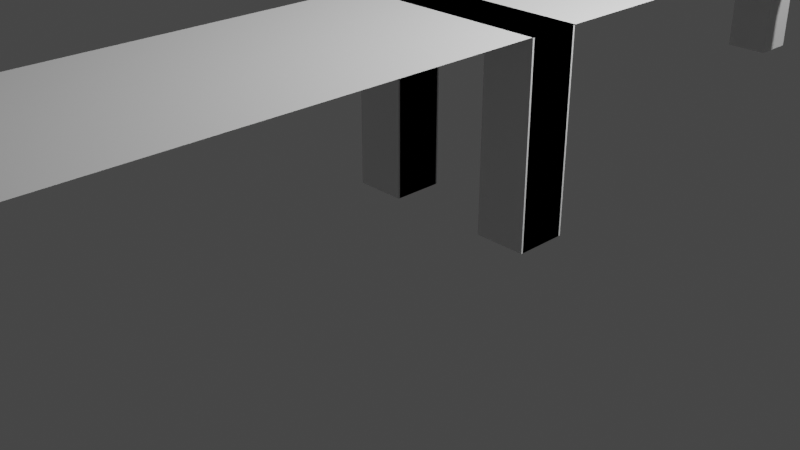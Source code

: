 # Source: untitled.blend  (saved by Blender 3.4.6; exported with 4.5.12 LTS)
import bpy
from mathutils import Matrix  # noqa: F401  (used for matrix-valued properties, if any)

bpy.ops.wm.read_factory_settings(use_empty=True)
scene = bpy.context.scene
scene.name = 'Scene'

# ---- collections
col_collection = bpy.data.collections.new('Collection'); scene.collection.children.link(col_collection)

# ---- world
world_world = bpy.data.worlds.new('World'); scene.world = world_world
world_world.use_nodes = True; world_world.node_tree.nodes.clear()
_N = world_world.node_tree.nodes; _L = world_world.node_tree.links
n0 = _N.new('ShaderNodeOutputWorld'); n0.name = 'World Output'; n0.location = (300, 300)
n1 = _N.new('ShaderNodeBackground'); n1.name = 'Background'; n1.location = (10, 300)
n1.inputs[0].default_value = (0.05088, 0.05088, 0.05088, 1.0)
_L.new(n1.outputs[0], n0.inputs[0])
n0.is_active_output = True
world_world.color = (0.05088, 0.05088, 0.05088)
world_world.use_sun_shadow = False
world_world.sun_shadow_jitter_overblur = 0.0

# ---- cameras
cam_camera = bpy.data.cameras.new('Camera')
cam_camera.clip_end = 100.0
cam_camera.ortho_scale = 7.314

# ---- lights
light_light = bpy.data.lights.new('Light', 'POINT')
light_light.transmission_factor = 0.0
light_light.energy = 1000.0
light_light.shadow_soft_size = 0.1
light_light.shadow_maximum_resolution = 0.006
light_light.use_absolute_resolution = True
light_light_001 = bpy.data.lights.new('Light.001', 'POINT')
light_light_001.transmission_factor = 0.0
light_light_001.energy = 1000.0
light_light_001.shadow_soft_size = 0.1
light_light_001.shadow_maximum_resolution = 0.006
light_light_001.use_absolute_resolution = True

# ---- meshes
me_cube_001 = bpy.data.meshes.new('Cube.001')
me_cube_001.from_pydata([(-1.0, -1.0, -1.0), (-1.0, -1.0, 1.0), (-1.0, 1.0, -1.0), (-1.0, 1.0, 1.0), (1.0, -1.0, -1.0), (1.0, -1.0, 1.0), (1.0, 1.0, -1.0), (1.0, 1.0, 1.0)], [], [(0, 1, 3, 2), (2, 3, 7, 6), (6, 7, 5, 4), (4, 5, 1, 0), (2, 6, 4, 0), (7, 3, 1, 5)])
_uv = me_cube_001.uv_layers.new(name='UVMap')
_uv.uv.foreach_set('vector', [0.375, 0.0, 0.625, 0.0, 0.625, 0.25, 0.375, 0.25, 0.375, 0.25, 0.625, 0.25, 0.625, 0.5, 0.375, 0.5, 0.375, 0.5, 0.625, 0.5, 0.625, 0.75, 0.375, 0.75, 0.375, 0.75, 0.625, 0.75, 0.625, 1.0, 0.375, 1.0, 0.125, 0.5, 0.375, 0.5, 0.375, 0.75, 0.125, 0.75, 0.625, 0.5, 0.875, 0.5, 0.875, 0.75, 0.625, 0.75])
me_cube_001.update()
me_cube_002 = bpy.data.meshes.new('Cube.002')
me_cube_002.from_pydata([(-1.0, -1.0, -1.0), (-1.0, -1.0, 1.0), (-1.0, 1.0, -1.0), (-1.0, 1.0, 1.0), (1.0, -1.0, -1.0), (1.0, -1.0, 1.0), (1.0, 1.0, -1.0), (1.0, 1.0, 1.0)], [], [(0, 1, 3, 2), (2, 3, 7, 6), (6, 7, 5, 4), (4, 5, 1, 0), (2, 6, 4, 0), (7, 3, 1, 5)])
_uv = me_cube_002.uv_layers.new(name='UVMap')
_uv.uv.foreach_set('vector', [0.375, 0.0, 0.625, 0.0, 0.625, 0.25, 0.375, 0.25, 0.375, 0.25, 0.625, 0.25, 0.625, 0.5, 0.375, 0.5, 0.375, 0.5, 0.625, 0.5, 0.625, 0.75, 0.375, 0.75, 0.375, 0.75, 0.625, 0.75, 0.625, 1.0, 0.375, 1.0, 0.125, 0.5, 0.375, 0.5, 0.375, 0.75, 0.125, 0.75, 0.625, 0.5, 0.875, 0.5, 0.875, 0.75, 0.625, 0.75])
me_cube_002.update()
me_cube_003 = bpy.data.meshes.new('Cube.003')
me_cube_003.from_pydata([(-1.0, -1.0, -1.0), (-1.0, -1.0, 1.0), (-1.0, 1.0, -1.0), (-1.0, 1.0, 1.0), (1.0, -1.0, -1.0), (1.0, -1.0, 1.0), (1.0, 1.0, -1.0), (1.0, 1.0, 1.0)], [], [(0, 1, 3, 2), (2, 3, 7, 6), (6, 7, 5, 4), (4, 5, 1, 0), (2, 6, 4, 0), (7, 3, 1, 5)])
_uv = me_cube_003.uv_layers.new(name='UVMap')
_uv.uv.foreach_set('vector', [0.375, 0.0, 0.625, 0.0, 0.625, 0.25, 0.375, 0.25, 0.375, 0.25, 0.625, 0.25, 0.625, 0.5, 0.375, 0.5, 0.375, 0.5, 0.625, 0.5, 0.625, 0.75, 0.375, 0.75, 0.375, 0.75, 0.625, 0.75, 0.625, 1.0, 0.375, 1.0, 0.125, 0.5, 0.375, 0.5, 0.375, 0.75, 0.125, 0.75, 0.625, 0.5, 0.875, 0.5, 0.875, 0.75, 0.625, 0.75])
me_cube_003.update()
me_cube_005 = bpy.data.meshes.new('Cube.005')
me_cube_005.from_pydata([(-1.0, -1.0, -1.0), (-1.0, -1.0, 1.0), (-1.0, 1.0, -1.0), (-1.0, 1.0, 1.0), (1.0, -1.0, -1.0), (1.0, -1.0, 1.0), (1.0, 1.0, -1.0), (1.0, 1.0, 1.0)], [], [(0, 1, 3, 2), (2, 3, 7, 6), (6, 7, 5, 4), (4, 5, 1, 0), (2, 6, 4, 0), (7, 3, 1, 5)])
_uv = me_cube_005.uv_layers.new(name='UVMap')
_uv.uv.foreach_set('vector', [0.375, 0.0, 0.625, 0.0, 0.625, 0.25, 0.375, 0.25, 0.375, 0.25, 0.625, 0.25, 0.625, 0.5, 0.375, 0.5, 0.375, 0.5, 0.625, 0.5, 0.625, 0.75, 0.375, 0.75, 0.375, 0.75, 0.625, 0.75, 0.625, 1.0, 0.375, 1.0, 0.125, 0.5, 0.375, 0.5, 0.375, 0.75, 0.125, 0.75, 0.625, 0.5, 0.875, 0.5, 0.875, 0.75, 0.625, 0.75])
me_cube_005.update()
me_plane_001 = bpy.data.meshes.new('Plane.001')
me_plane_001.from_pydata([(-1.0, -1.0, 0.0), (1.0, -1.0, 0.0), (-1.0, 1.0, 0.0), (1.0, 1.0, 0.0)], [], [(0, 1, 3, 2)])
_uv = me_plane_001.uv_layers.new(name='UVMap')
_uv.uv.foreach_set('vector', [0.0, 0.0, 1.0, 0.0, 1.0, 1.0, 0.0, 1.0])
me_plane_001.update()
me_plane_002 = bpy.data.meshes.new('Plane.002')
me_plane_002.from_pydata([(-1.0, -1.0, 0.0), (1.0, -1.0, 0.0), (-1.0, 1.0, 0.0), (1.0, 1.0, 0.0)], [], [(0, 1, 3, 2)])
_uv = me_plane_002.uv_layers.new(name='UVMap')
_uv.uv.foreach_set('vector', [0.0, 0.0, 1.0, 0.0, 1.0, 1.0, 0.0, 1.0])
me_plane_002.update()
me_cube_006 = bpy.data.meshes.new('Cube.006')
me_cube_006.from_pydata([(-1.0, -1.0, -1.0), (-1.0, -1.0, 1.0), (-1.0, 1.0, -1.0), (-1.0, 1.0, 1.0), (1.0, -1.0, -1.0), (1.0, -1.0, 1.0), (1.0, 1.0, -1.0), (1.0, 1.0, 1.0)], [], [(0, 1, 3, 2), (2, 3, 7, 6), (6, 7, 5, 4), (4, 5, 1, 0), (2, 6, 4, 0), (7, 3, 1, 5)])
_uv = me_cube_006.uv_layers.new(name='UVMap')
_uv.uv.foreach_set('vector', [0.375, 0.0, 0.625, 0.0, 0.625, 0.25, 0.375, 0.25, 0.375, 0.25, 0.625, 0.25, 0.625, 0.5, 0.375, 0.5, 0.375, 0.5, 0.625, 0.5, 0.625, 0.75, 0.375, 0.75, 0.375, 0.75, 0.625, 0.75, 0.625, 1.0, 0.375, 1.0, 0.125, 0.5, 0.375, 0.5, 0.375, 0.75, 0.125, 0.75, 0.625, 0.5, 0.875, 0.5, 0.875, 0.75, 0.625, 0.75])
me_cube_006.update()
me_cube_007 = bpy.data.meshes.new('Cube.007')
me_cube_007.from_pydata([(-1.0, -1.0, -1.0), (-1.0, -1.0, 1.0), (-1.0, 1.0, -1.0), (-1.0, 1.0, 1.0), (1.0, -1.0, -1.0), (1.0, -1.0, 1.0), (1.0, 1.0, -1.0), (1.0, 1.0, 1.0)], [], [(0, 1, 3, 2), (2, 3, 7, 6), (6, 7, 5, 4), (4, 5, 1, 0), (2, 6, 4, 0), (7, 3, 1, 5)])
_uv = me_cube_007.uv_layers.new(name='UVMap')
_uv.uv.foreach_set('vector', [0.375, 0.0, 0.625, 0.0, 0.625, 0.25, 0.375, 0.25, 0.375, 0.25, 0.625, 0.25, 0.625, 0.5, 0.375, 0.5, 0.375, 0.5, 0.625, 0.5, 0.625, 0.75, 0.375, 0.75, 0.375, 0.75, 0.625, 0.75, 0.625, 1.0, 0.375, 1.0, 0.125, 0.5, 0.375, 0.5, 0.375, 0.75, 0.125, 0.75, 0.625, 0.5, 0.875, 0.5, 0.875, 0.75, 0.625, 0.75])
me_cube_007.update()
me_cube_008 = bpy.data.meshes.new('Cube.008')
me_cube_008.from_pydata([(-1.0, -1.0, -1.0), (-1.0, -1.0, 1.0), (-1.0, 1.0, -1.0), (-1.0, 1.0, 1.0), (1.0, -1.0, -1.0), (1.0, -1.0, 1.0), (1.0, 1.0, -1.0), (1.0, 1.0, 1.0)], [], [(0, 1, 3, 2), (2, 3, 7, 6), (6, 7, 5, 4), (4, 5, 1, 0), (2, 6, 4, 0), (7, 3, 1, 5)])
_uv = me_cube_008.uv_layers.new(name='UVMap')
_uv.uv.foreach_set('vector', [0.375, 0.0, 0.625, 0.0, 0.625, 0.25, 0.375, 0.25, 0.375, 0.25, 0.625, 0.25, 0.625, 0.5, 0.375, 0.5, 0.375, 0.5, 0.625, 0.5, 0.625, 0.75, 0.375, 0.75, 0.375, 0.75, 0.625, 0.75, 0.625, 1.0, 0.375, 1.0, 0.125, 0.5, 0.375, 0.5, 0.375, 0.75, 0.125, 0.75, 0.625, 0.5, 0.875, 0.5, 0.875, 0.75, 0.625, 0.75])
me_cube_008.update()
me_cube_009 = bpy.data.meshes.new('Cube.009')
me_cube_009.from_pydata([(-1.0, -1.0, -1.0), (-1.0, -1.0, 1.0), (-1.0, 1.0, -1.0), (-1.0, 1.0, 1.0), (1.0, -1.0, -1.0), (1.0, -1.0, 1.0), (1.0, 1.0, -1.0), (1.0, 1.0, 1.0)], [], [(0, 1, 3, 2), (2, 3, 7, 6), (6, 7, 5, 4), (4, 5, 1, 0), (2, 6, 4, 0), (7, 3, 1, 5)])
_uv = me_cube_009.uv_layers.new(name='UVMap')
_uv.uv.foreach_set('vector', [0.375, 0.0, 0.625, 0.0, 0.625, 0.25, 0.375, 0.25, 0.375, 0.25, 0.625, 0.25, 0.625, 0.5, 0.375, 0.5, 0.375, 0.5, 0.625, 0.5, 0.625, 0.75, 0.375, 0.75, 0.375, 0.75, 0.625, 0.75, 0.625, 1.0, 0.375, 1.0, 0.125, 0.5, 0.375, 0.5, 0.375, 0.75, 0.125, 0.75, 0.625, 0.5, 0.875, 0.5, 0.875, 0.75, 0.625, 0.75])
me_cube_009.update()

# ---- objects
ob_light = bpy.data.objects.new('Light', light_light)
ob_camera = bpy.data.objects.new('Camera', cam_camera)
ob_cube = bpy.data.objects.new('Cube', me_cube_001)
ob_cube_001 = bpy.data.objects.new('Cube.001', me_cube_002)
ob_cube_002 = bpy.data.objects.new('Cube.002', me_cube_003)
ob_cube_003 = bpy.data.objects.new('Cube.003', me_cube_005)
ob_plane = bpy.data.objects.new('Plane', me_plane_001)
ob_plane_001 = bpy.data.objects.new('Plane.001', me_plane_002)
ob_light_001 = bpy.data.objects.new('Light.001', light_light_001)
ob_cube_004 = bpy.data.objects.new('Cube.004', me_cube_006)
ob_cube_005 = bpy.data.objects.new('Cube.005', me_cube_007)
ob_cube_006 = bpy.data.objects.new('Cube.006', me_cube_008)
ob_cube_007 = bpy.data.objects.new('Cube.007', me_cube_009)

# ---- transforms, parenting, visibility, modifiers, constraints
ob_light.location = (4.076, 1.005, 5.904)
ob_light.rotation_euler = (0.6503, 0.05522, 1.866)
ob_light.lock_rotations_4d = False
ob_light.empty_display_type = 'ARROWS'
ob_light.color = (0.0, 0.0, 0.0, 0.0)
ob_light.lineart.crease_threshold = 0.0
ob_camera.location = (7.359, -6.926, 4.958)
ob_camera.rotation_euler = (1.109, 0.0, 0.8149)
ob_camera.lock_rotations_4d = False
ob_camera.empty_display_type = 'ARROWS'
ob_camera.color = (0.0, 0.0, 0.0, 0.0)
ob_camera.display_type = 'WIRE'
ob_camera.lineart.crease_threshold = 0.0
ob_cube.location = (0.0, 0.0, 1.368)
ob_cube.scale = (0.2605, 0.2546, 0.9749)
ob_cube_001.location = (1.57, 0.0, 1.368)
ob_cube_001.scale = (0.2605, 0.2546, 0.9749)
ob_cube_002.location = (0.0, -6.683, 1.368)
ob_cube_002.scale = (0.2605, 0.2546, 0.9749)
ob_cube_003.location = (1.57, -6.683, 1.368)
ob_cube_003.scale = (0.2605, 0.2546, 0.9749)
ob_plane.location = (0.7805, -3.343, 2.35)
ob_plane.scale = (1.051, 3.623, 1.0)
ob_plane.lock_location = (True, False, True)
ob_plane.lock_rotation = (True, True, True)
ob_plane.lock_scale = (True, True, True)
ob_plane_001.location = (0.7805, 3.358, 2.35)
ob_plane_001.scale = (1.051, 3.623, 1.0)
ob_plane_001.lock_location = (True, False, True)
ob_plane_001.lock_scale = (True, True, True)
ob_light_001.location = (4.076, 7.707, 5.904)
ob_light_001.rotation_euler = (0.6503, 0.05522, 1.866)
ob_light_001.lock_rotations_4d = False
ob_light_001.empty_display_type = 'ARROWS'
ob_light_001.color = (0.0, 0.0, 0.0, 0.0)
ob_light_001.lineart.crease_threshold = 0.0
ob_cube_004.location = (1.57, 0.01841, 1.368)
ob_cube_004.scale = (0.2605, 0.2546, 0.9749)
ob_cube_005.location = (0.0, 0.01818, 1.368)
ob_cube_005.scale = (0.2605, 0.2546, 0.9749)
ob_cube_006.location = (1.57, 6.701, 1.368)
ob_cube_006.scale = (0.2605, 0.2546, 0.9749)
ob_cube_007.location = (0.0, 6.701, 1.368)
ob_cube_007.scale = (0.2605, 0.2546, 0.9749)

# ---- collection membership
col_collection.objects.link(ob_light)
col_collection.objects.link(ob_camera)
col_collection.objects.link(ob_cube)
col_collection.objects.link(ob_cube_001)
col_collection.objects.link(ob_cube_002)
col_collection.objects.link(ob_cube_003)
col_collection.objects.link(ob_plane)
col_collection.objects.link(ob_plane_001)
col_collection.objects.link(ob_light_001)
col_collection.objects.link(ob_cube_004)
col_collection.objects.link(ob_cube_005)
col_collection.objects.link(ob_cube_006)
col_collection.objects.link(ob_cube_007)

# ---- scene / render settings (as saved in the file)
scene.camera = ob_camera
scene.frame_start = 1; scene.frame_end = 250; scene.frame_set(0)
scene.render.engine = 'BLENDER_EEVEE_NEXT'
scene.cycles.sampling_pattern = 'TABULATED_SOBOL'
scene.cycles.use_light_tree = False
scene.view_settings.view_transform = 'Filmic'
bpy.context.view_layer.update()
